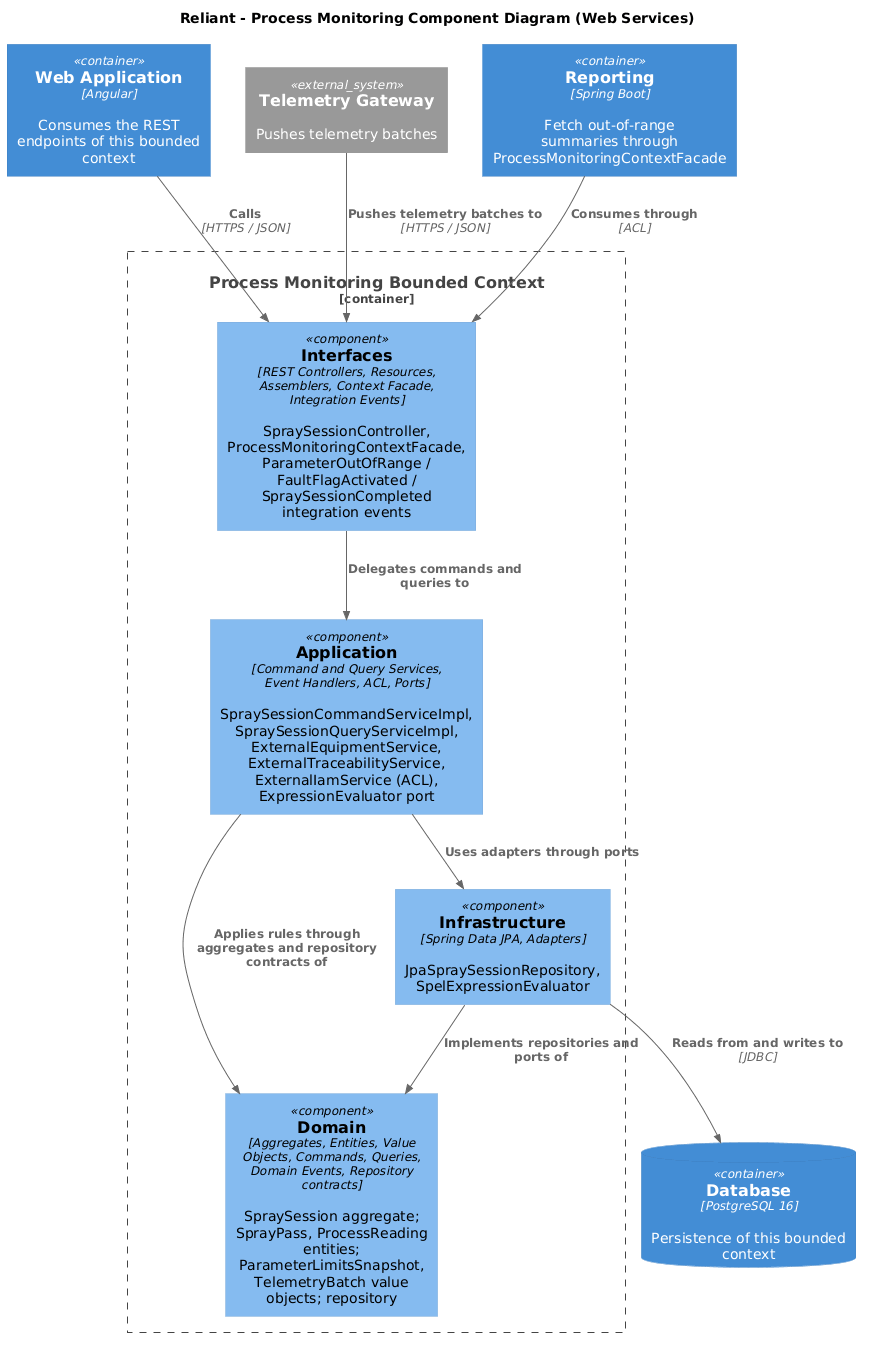

The diagram above was rendered by PlantUML. Its source (embedded in the PNG):
@startuml
!includeurl https://raw.githubusercontent.com/plantuml-stdlib/C4-PlantUML/master/C4_Component.puml

title Reliant - Process Monitoring Component Diagram (Web Services)

Container(webapp, "Web Application", "Angular", "Consumes the REST endpoints of this bounded context")
ContainerDb(db, "Database", "PostgreSQL 16", "Persistence of this bounded context")
System_Ext(gateway, "Telemetry Gateway", "Pushes telemetry batches")
Container(downstream, "Reporting", "Spring Boot", "Fetch out-of-range summaries through ProcessMonitoringContextFacade")

Container_Boundary(bc, "Process Monitoring Bounded Context") {
    Component(interfaces, "Interfaces", "REST Controllers, Resources, Assemblers, Context Facade, Integration Events", "SpraySessionController, ProcessMonitoringContextFacade, ParameterOutOfRange / FaultFlagActivated / SpraySessionCompleted integration events")
    Component(application, "Application", "Command and Query Services, Event Handlers, ACL, Ports", "SpraySessionCommandServiceImpl, SpraySessionQueryServiceImpl, ExternalEquipmentService, ExternalTraceabilityService, ExternalIamService (ACL), ExpressionEvaluator port")
    Component(domain, "Domain", "Aggregates, Entities, Value Objects, Commands, Queries, Domain Events, Repository contracts", "SpraySession aggregate; SprayPass, ProcessReading entities; ParameterLimitsSnapshot, TelemetryBatch value objects; repository")
    Component(infrastructure, "Infrastructure", "Spring Data JPA, Adapters", "JpaSpraySessionRepository, SpelExpressionEvaluator")
}

Rel(webapp, interfaces, "Calls", "HTTPS / JSON")
Rel(gateway, interfaces, "Pushes telemetry batches to", "HTTPS / JSON")
Rel(interfaces, application, "Delegates commands and queries to")
Rel(application, domain, "Applies rules through aggregates and repository contracts of")
Rel(infrastructure, domain, "Implements repositories and ports of")
Rel(application, infrastructure, "Uses adapters through ports")
Rel(infrastructure, db, "Reads from and writes to", "JDBC")
Rel(downstream, interfaces, "Consumes through", "ACL")
@enduml